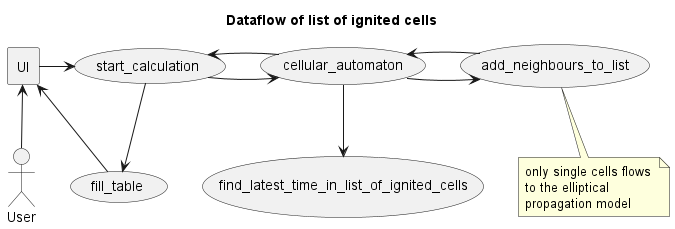

The diagram above was rendered by PlantUML. Its source (embedded in the PNG):
@startuml
'skinparam handwritten false
actor User
rectangle UI
usecase start_calculation
usecase cellular_automaton
usecase find_latest_time_in_list_of_ignited_cells
usecase fill_table
usecase add_neighbours_to_list

Title Dataflow of list of ignited cells

User -up-> UI
UI -right-> start_calculation
start_calculation -right-> cellular_automaton
cellular_automaton --> find_latest_time_in_list_of_ignited_cells
cellular_automaton -right-> add_neighbours_to_list
'note
note bottom 
only single cells flows 
to the elliptical 
propagation model
end note
add_neighbours_to_list -left-> cellular_automaton
cellular_automaton -left-> start_calculation
start_calculation --> fill_table
fill_table -left-> UI
@enduml